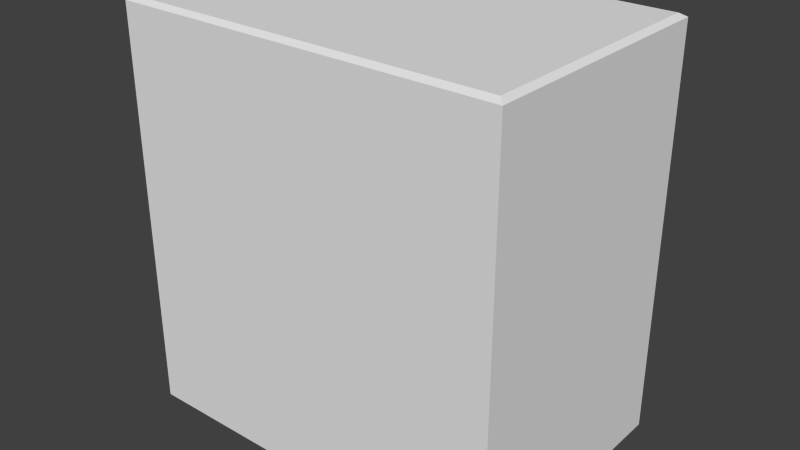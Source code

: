 # Source: Filler_Plain_Small.blend  (saved by Blender 2.75.0; exported with 4.5.12 LTS)
import bpy
from mathutils import Matrix  # noqa: F401  (used for matrix-valued properties, if any)

bpy.ops.wm.read_factory_settings(use_empty=True)
scene = bpy.context.scene
scene.name = 'Scene'

# ---- collections
col_collection_1 = bpy.data.collections.new('Collection 1'); scene.collection.children.link(col_collection_1)

# ---- materials (node trees are filled in below, after node groups)
mat_plastic_004 = bpy.data.materials.new('plastic.004')
mat_plastic_004.alpha_threshold = 0.0
mat_plastic_004.use_transparent_shadow = False
mat_plastic_004.roughness = 0.5
mat_plastic_004.line_color = (0.0, 0.0, 0.0, 1.0)

# ---- material node trees

# ---- world
world_world = bpy.data.worlds.new('World'); scene.world = world_world
world_world.color = (0.05088, 0.05088, 0.05088)
world_world.use_sun_shadow = False
world_world.sun_shadow_jitter_overblur = 0.0
world_world.cycles.sampling_method = 'MANUAL'
world_world.cycles.sample_map_resolution = 256

# ---- meshes
me_cube_015 = bpy.data.meshes.new('Cube.015')
me_cube_015.from_pydata([(-2.002, -1.0, -2.18), (-2.002, 1.0, -2.18), (1.0, -1.0, -2.18), (1.0, 1.0, -2.18), (-1.955, -0.9546, 0.9852), (-2.002, -1.0, 0.9564), (-1.955, 0.9546, 0.9852), (-2.002, 1.0, 0.9564), (0.9528, -0.9546, 0.9852), (1.0, -1.0, 0.9564), (0.9528, 0.9546, 0.9852), (1.0, 1.0, 0.9564)], [], [(8, 10, 6, 4), (11, 9, 2, 3), (5, 7, 1, 0), (7, 11, 3, 1), (4, 6, 7, 5), (6, 10, 11, 7), (10, 8, 9, 11), (8, 4, 5, 9), (9, 5, 0, 2)])
me_cube_015.materials.append(mat_plastic_004)
me_cube_015.use_remesh_preserve_volume = False
me_cube_015.use_remesh_preserve_attributes = False
me_cube_015.use_mirror_vertex_groups = False
me_cube_015.update()

# ---- objects
ob_filler_plain = bpy.data.objects.new('Filler_Plain', me_cube_015)

# ---- transforms, parenting, visibility, modifiers, constraints
ob_filler_plain.location = (0.5717, 0.02034, 2.189)
ob_filler_plain.lineart.crease_threshold = 0.0

# ---- collection membership
col_collection_1.objects.link(ob_filler_plain)

# ---- scene / render settings (as saved in the file)
scene.frame_start = 1; scene.frame_end = 250; scene.frame_set(1)
scene.render.engine = 'BLENDER_EEVEE_NEXT'
scene.render.resolution_percentage = 50
scene.render.dither_intensity = 0.0
scene.cycles.use_denoising = False
scene.cycles.samples = 10
scene.cycles.sampling_pattern = 'TABULATED_SOBOL'
scene.cycles.light_sampling_threshold = 0.0
scene.cycles.use_adaptive_sampling = False
scene.cycles.use_light_tree = False
scene.cycles.blur_glossy = 0.0
scene.cycles.pixel_filter_type = 'GAUSSIAN'
scene.cycles.sample_clamp_indirect = 0.0
scene.view_settings.view_transform = 'Standard'
bpy.context.view_layer.update()

# ---- added for rendering (the .blend has no active camera and no usable light): camera, sun
cam_auto = bpy.data.cameras.new('AutoCamera')
cam_auto.lens = 50.0
cam_auto.sensor_width = 36.0
cam_auto.clip_end = 1000.0
ob_auto_camera = bpy.data.objects.new('AutoCamera', cam_auto)
scene.collection.objects.link(ob_auto_camera)
ob_auto_camera.location = (4.5112, -5.30837, 5.14368)
ob_auto_camera.rotation_euler = (1.09748, -7.21219e-08, 0.694738)
scene.camera = ob_auto_camera
light_auto_sun = bpy.data.lights.new('AutoSun', 'SUN')
light_auto_sun.energy = 3.0
light_auto_sun.angle = 0.0523599
ob_auto_sun = bpy.data.objects.new('AutoSun', light_auto_sun)
scene.collection.objects.link(ob_auto_sun)
ob_auto_sun.rotation_euler = (0.872665, 0.174533, 0.523599)
bpy.context.view_layer.update()
